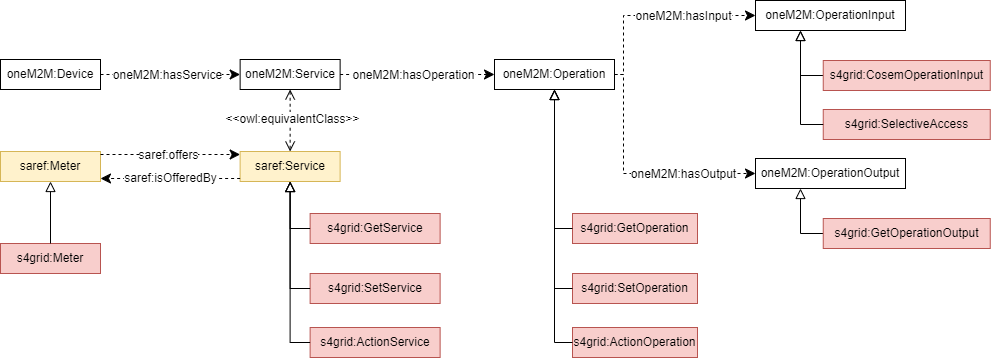

The diagram above was exported from draw.io. Its source (the exported page's mxGraphModel, read from the mxfile embedded in the PNG):
<mxGraphModel dx="1433" dy="1943" grid="1" gridSize="10" guides="1" tooltips="1" connect="1" arrows="1" fold="1" page="0" pageScale="1" pageWidth="827" pageHeight="1169" math="0" shadow="0">
  <root>
    <mxCell id="0" />
    <mxCell id="1" parent="0" />
    <mxCell id="2" value="oneM2M:OperationOutput" style="rounded=0;whiteSpace=wrap;html=1;snapToPoint=1;points=[[0.1,0],[0.2,0],[0.3,0],[0.4,0],[0.5,0],[0.6,0],[0.7,0],[0.8,0],[0.9,0],[0,0.1],[0,0.3],[0,0.5],[0,0.7],[0,0.9],[0.1,1],[0.2,1],[0.3,1],[0.4,1],[0.5,1],[0.6,1],[0.7,1],[0.8,1],[0.9,1],[1,0.1],[1,0.3],[1,0.5],[1,0.7],[1,0.9]];" vertex="1" parent="1">
      <mxGeometry x="785" y="-981" width="150" height="30" as="geometry" />
    </mxCell>
    <mxCell id="3" value="" style="endArrow=classic;html=1;endSize=8;arcSize=0;rounded=0;entryX=0;entryY=0.5;entryDx=0;entryDy=0;exitX=1;exitY=0.5;exitDx=0;exitDy=0;dashed=1;edgeStyle=orthogonalEdgeStyle;" edge="1" source="23" target="2" parent="1">
      <mxGeometry width="50" height="50" relative="1" as="geometry">
        <mxPoint x="1113" y="-1063" as="sourcePoint" />
        <mxPoint x="918" y="-798" as="targetPoint" />
        <Array as="points">
          <mxPoint x="653" y="-1065" />
          <mxPoint x="653" y="-966" />
        </Array>
      </mxGeometry>
    </mxCell>
    <mxCell id="4" value="&lt;div&gt;oneM2M:hasOutput&lt;/div&gt;" style="text;html=1;align=center;verticalAlign=middle;resizable=0;points=[];labelBackgroundColor=#ffffff;" vertex="1" connectable="0" parent="3">
      <mxGeometry x="-0.1269" relative="1" as="geometry">
        <mxPoint x="59" y="3" as="offset" />
      </mxGeometry>
    </mxCell>
    <mxCell id="5" value="oneM2M:OperationInput" style="rounded=0;whiteSpace=wrap;html=1;snapToPoint=1;points=[[0.1,0],[0.2,0],[0.3,0],[0.4,0],[0.5,0],[0.6,0],[0.7,0],[0.8,0],[0.9,0],[0,0.1],[0,0.3],[0,0.5],[0,0.7],[0,0.9],[0.1,1],[0.2,1],[0.3,1],[0.4,1],[0.5,1],[0.6,1],[0.7,1],[0.8,1],[0.9,1],[1,0.1],[1,0.3],[1,0.5],[1,0.7],[1,0.9]];" vertex="1" parent="1">
      <mxGeometry x="785" y="-1139" width="150" height="30" as="geometry" />
    </mxCell>
    <mxCell id="6" value="" style="endArrow=classic;html=1;endSize=8;arcSize=0;rounded=0;entryX=0;entryY=0.5;entryDx=0;entryDy=0;exitX=1;exitY=0.5;exitDx=0;exitDy=0;dashed=1;edgeStyle=orthogonalEdgeStyle;" edge="1" source="23" target="5" parent="1">
      <mxGeometry width="50" height="50" relative="1" as="geometry">
        <mxPoint x="1113" y="-1063" as="sourcePoint" />
        <mxPoint x="794.25" y="-324" as="targetPoint" />
        <Array as="points">
          <mxPoint x="653" y="-1065" />
          <mxPoint x="653" y="-1124" />
        </Array>
      </mxGeometry>
    </mxCell>
    <mxCell id="7" value="oneM2M:hasInput" style="text;html=1;align=center;verticalAlign=middle;resizable=0;points=[];labelBackgroundColor=#ffffff;" vertex="1" connectable="0" parent="6">
      <mxGeometry x="-0.1269" relative="1" as="geometry">
        <mxPoint x="40" as="offset" />
      </mxGeometry>
    </mxCell>
    <mxCell id="8" value="" style="endArrow=block;html=1;fontColor=#000099;exitX=0;exitY=0.5;exitDx=0;exitDy=0;endFill=0;entryX=0.3;entryY=1;entryDx=0;entryDy=0;endSize=8;arcSize=0;rounded=0;edgeStyle=orthogonalEdgeStyle;" edge="1" source="36" target="5" parent="1">
      <mxGeometry width="50" height="50" relative="1" as="geometry">
        <mxPoint x="860" y="-1079" as="sourcePoint" />
        <mxPoint x="1160.82" y="-954" as="targetPoint" />
      </mxGeometry>
    </mxCell>
    <mxCell id="9" value="saref:Meter" style="rounded=0;whiteSpace=wrap;html=1;snapToPoint=1;points=[[0.1,0],[0.2,0],[0.3,0],[0.4,0],[0.5,0],[0.6,0],[0.7,0],[0.8,0],[0.9,0],[0,0.1],[0,0.3],[0,0.5],[0,0.7],[0,0.9],[0.1,1],[0.2,1],[0.3,1],[0.4,1],[0.5,1],[0.6,1],[0.7,1],[0.8,1],[0.9,1],[1,0.1],[1,0.3],[1,0.5],[1,0.7],[1,0.9]];fillColor=#fff2cc;strokeColor=#d6b656;" vertex="1" parent="1">
      <mxGeometry x="30" y="-988" width="100" height="30" as="geometry" />
    </mxCell>
    <mxCell id="10" value="s4grid:Meter" style="rounded=0;whiteSpace=wrap;html=1;snapToPoint=1;points=[[0.1,0],[0.2,0],[0.3,0],[0.4,0],[0.5,0],[0.6,0],[0.7,0],[0.8,0],[0.9,0],[0,0.1],[0,0.3],[0,0.5],[0,0.7],[0,0.9],[0.1,1],[0.2,1],[0.3,1],[0.4,1],[0.5,1],[0.6,1],[0.7,1],[0.8,1],[0.9,1],[1,0.1],[1,0.3],[1,0.5],[1,0.7],[1,0.9]];fillColor=#f8cecc;strokeColor=#b85450;" vertex="1" parent="1">
      <mxGeometry x="30" y="-896" width="100" height="30" as="geometry" />
    </mxCell>
    <mxCell id="11" value="" style="endArrow=block;html=1;fontColor=#000099;exitX=0.5;exitY=0;exitDx=0;exitDy=0;endFill=0;endSize=8;arcSize=0;rounded=0;entryX=0.5;entryY=1;entryDx=0;entryDy=0;" edge="1" source="10" target="9" parent="1">
      <mxGeometry width="50" height="50" relative="1" as="geometry">
        <mxPoint x="245" y="-1151.5" as="sourcePoint" />
        <mxPoint x="200" y="-1196" as="targetPoint" />
      </mxGeometry>
    </mxCell>
    <mxCell id="12" value="oneM2M:Device" style="rounded=0;whiteSpace=wrap;html=1;snapToPoint=1;points=[[0.1,0],[0.2,0],[0.3,0],[0.4,0],[0.5,0],[0.6,0],[0.7,0],[0.8,0],[0.9,0],[0,0.1],[0,0.3],[0,0.5],[0,0.7],[0,0.9],[0.1,1],[0.2,1],[0.3,1],[0.4,1],[0.5,1],[0.6,1],[0.7,1],[0.8,1],[0.9,1],[1,0.1],[1,0.3],[1,0.5],[1,0.7],[1,0.9]];" vertex="1" parent="1">
      <mxGeometry x="30" y="-1080" width="100" height="30" as="geometry" />
    </mxCell>
    <mxCell id="13" value="saref:Service" style="rounded=0;whiteSpace=wrap;html=1;snapToPoint=1;points=[[0.1,0],[0.2,0],[0.3,0],[0.4,0],[0.5,0],[0.6,0],[0.7,0],[0.8,0],[0.9,0],[0,0.1],[0,0.3],[0,0.5],[0,0.7],[0,0.9],[0.1,1],[0.2,1],[0.3,1],[0.4,1],[0.5,1],[0.6,1],[0.7,1],[0.8,1],[0.9,1],[1,0.1],[1,0.3],[1,0.5],[1,0.7],[1,0.9]];fillColor=#fff2cc;strokeColor=#d6b656;" vertex="1" parent="1">
      <mxGeometry x="269.63" y="-988" width="100" height="30" as="geometry" />
    </mxCell>
    <mxCell id="14" value="" style="endArrow=classic;html=1;exitX=1;exitY=0.5;exitDx=0;exitDy=0;endSize=8;arcSize=0;rounded=0;entryX=0;entryY=0.5;entryDx=0;entryDy=0;dashed=1;" edge="1" source="12" target="20" parent="1">
      <mxGeometry width="50" height="50" relative="1" as="geometry">
        <mxPoint x="450" y="-973" as="sourcePoint" />
        <mxPoint x="638.75" y="-1126" as="targetPoint" />
      </mxGeometry>
    </mxCell>
    <mxCell id="15" value="&lt;div&gt;oneM2M:hasService&lt;/div&gt;" style="text;html=1;align=center;verticalAlign=middle;resizable=0;points=[];labelBackgroundColor=#ffffff;" vertex="1" connectable="0" parent="14">
      <mxGeometry x="-0.1269" relative="1" as="geometry">
        <mxPoint x="5" as="offset" />
      </mxGeometry>
    </mxCell>
    <mxCell id="16" value="s4grid:GetService" style="rounded=0;whiteSpace=wrap;html=1;snapToPoint=1;points=[[0.1,0],[0.2,0],[0.3,0],[0.4,0],[0.5,0],[0.6,0],[0.7,0],[0.8,0],[0.9,0],[0,0.1],[0,0.3],[0,0.5],[0,0.7],[0,0.9],[0.1,1],[0.2,1],[0.3,1],[0.4,1],[0.5,1],[0.6,1],[0.7,1],[0.8,1],[0.9,1],[1,0.1],[1,0.3],[1,0.5],[1,0.7],[1,0.9]];fillColor=#f8cecc;strokeColor=#b85450;" vertex="1" parent="1">
      <mxGeometry x="339.63" y="-926" width="130" height="30" as="geometry" />
    </mxCell>
    <mxCell id="17" value="" style="endArrow=block;html=1;fontColor=#000099;exitX=0;exitY=0.5;exitDx=0;exitDy=0;endFill=0;endSize=8;arcSize=0;rounded=0;entryX=0.5;entryY=1;entryDx=0;entryDy=0;edgeStyle=orthogonalEdgeStyle;" edge="1" source="16" target="13" parent="1">
      <mxGeometry width="50" height="50" relative="1" as="geometry">
        <mxPoint x="757.6300000000001" y="-1141" as="sourcePoint" />
        <mxPoint x="659.6300000000001" y="-1076" as="targetPoint" />
      </mxGeometry>
    </mxCell>
    <mxCell id="18" value="s4grid:SetService" style="rounded=0;whiteSpace=wrap;html=1;snapToPoint=1;points=[[0.1,0],[0.2,0],[0.3,0],[0.4,0],[0.5,0],[0.6,0],[0.7,0],[0.8,0],[0.9,0],[0,0.1],[0,0.3],[0,0.5],[0,0.7],[0,0.9],[0.1,1],[0.2,1],[0.3,1],[0.4,1],[0.5,1],[0.6,1],[0.7,1],[0.8,1],[0.9,1],[1,0.1],[1,0.3],[1,0.5],[1,0.7],[1,0.9]];fillColor=#f8cecc;strokeColor=#b85450;" vertex="1" parent="1">
      <mxGeometry x="339.63" y="-866" width="130" height="30" as="geometry" />
    </mxCell>
    <mxCell id="19" value="" style="endArrow=block;html=1;fontColor=#000099;exitX=0;exitY=0.5;exitDx=0;exitDy=0;endFill=0;entryX=0.5;entryY=1;entryDx=0;entryDy=0;endSize=8;arcSize=0;rounded=0;edgeStyle=orthogonalEdgeStyle;" edge="1" source="18" target="13" parent="1">
      <mxGeometry width="50" height="50" relative="1" as="geometry">
        <mxPoint x="349.63" y="-731" as="sourcePoint" />
        <mxPoint x="214.25" y="-851" as="targetPoint" />
      </mxGeometry>
    </mxCell>
    <mxCell id="20" value="oneM2M:Service" style="rounded=0;whiteSpace=wrap;html=1;snapToPoint=1;points=[[0.1,0],[0.2,0],[0.3,0],[0.4,0],[0.5,0],[0.6,0],[0.7,0],[0.8,0],[0.9,0],[0,0.1],[0,0.3],[0,0.5],[0,0.7],[0,0.9],[0.1,1],[0.2,1],[0.3,1],[0.4,1],[0.5,1],[0.6,1],[0.7,1],[0.8,1],[0.9,1],[1,0.1],[1,0.3],[1,0.5],[1,0.7],[1,0.9]];" vertex="1" parent="1">
      <mxGeometry x="269.63" y="-1080" width="100" height="30" as="geometry" />
    </mxCell>
    <mxCell id="21" value="" style="endArrow=open;html=1;fontColor=#000099;exitX=0.5;exitY=1;exitDx=0;exitDy=0;endFill=0;dashed=1;entryX=0.5;entryY=0;entryDx=0;entryDy=0;endSize=8;startArrow=open;startFill=0;startSize=8;rounded=0;" edge="1" source="20" target="13" parent="1">
      <mxGeometry width="50" height="50" relative="1" as="geometry">
        <mxPoint x="252.63" y="-991" as="sourcePoint" />
        <mxPoint x="252.63" y="-929" as="targetPoint" />
      </mxGeometry>
    </mxCell>
    <mxCell id="22" value="&amp;lt;&amp;lt;owl:equivalentClass&amp;gt;&amp;gt;" style="text;html=1;align=center;verticalAlign=middle;resizable=0;points=[];fontColor=#000000;labelBackgroundColor=#ffffff;" vertex="1" connectable="0" parent="21">
      <mxGeometry x="-0.3277" relative="1" as="geometry">
        <mxPoint x="2" y="8" as="offset" />
      </mxGeometry>
    </mxCell>
    <mxCell id="23" value="oneM2M:Operation" style="rounded=0;whiteSpace=wrap;html=1;snapToPoint=1;points=[[0.1,0],[0.2,0],[0.3,0],[0.4,0],[0.5,0],[0.6,0],[0.7,0],[0.8,0],[0.9,0],[0,0.1],[0,0.3],[0,0.5],[0,0.7],[0,0.9],[0.1,1],[0.2,1],[0.3,1],[0.4,1],[0.5,1],[0.6,1],[0.7,1],[0.8,1],[0.9,1],[1,0.1],[1,0.3],[1,0.5],[1,0.7],[1,0.9]];" vertex="1" parent="1">
      <mxGeometry x="524" y="-1080" width="120" height="30" as="geometry" />
    </mxCell>
    <mxCell id="24" value="" style="endArrow=classic;html=1;endSize=8;arcSize=0;rounded=0;entryX=0;entryY=0.5;entryDx=0;entryDy=0;exitX=1;exitY=0.5;exitDx=0;exitDy=0;dashed=1;" edge="1" source="20" target="23" parent="1">
      <mxGeometry width="50" height="50" relative="1" as="geometry">
        <mxPoint x="806.25" y="-1065" as="sourcePoint" />
        <mxPoint x="795.75" y="-948" as="targetPoint" />
      </mxGeometry>
    </mxCell>
    <mxCell id="25" value="&lt;div&gt;oneM2M:hasOperation&lt;/div&gt;" style="text;html=1;align=center;verticalAlign=middle;resizable=0;points=[];labelBackgroundColor=#ffffff;" vertex="1" connectable="0" parent="24">
      <mxGeometry x="-0.1269" relative="1" as="geometry">
        <mxPoint x="6" as="offset" />
      </mxGeometry>
    </mxCell>
    <mxCell id="26" value="s4grid:GetOperation" style="rounded=0;whiteSpace=wrap;html=1;snapToPoint=1;points=[[0.1,0],[0.2,0],[0.3,0],[0.4,0],[0.5,0],[0.6,0],[0.7,0],[0.8,0],[0.9,0],[0,0.1],[0,0.3],[0,0.5],[0,0.7],[0,0.9],[0.1,1],[0.2,1],[0.3,1],[0.4,1],[0.5,1],[0.6,1],[0.7,1],[0.8,1],[0.9,1],[1,0.1],[1,0.3],[1,0.5],[1,0.7],[1,0.9]];fillColor=#f8cecc;strokeColor=#b85450;" vertex="1" parent="1">
      <mxGeometry x="602.0000000000001" y="-926" width="125" height="30" as="geometry" />
    </mxCell>
    <mxCell id="27" value="" style="endArrow=block;html=1;fontColor=#000099;exitX=0;exitY=0.5;exitDx=0;exitDy=0;endFill=0;endSize=8;arcSize=0;rounded=0;edgeStyle=orthogonalEdgeStyle;entryX=0.5;entryY=1;entryDx=0;entryDy=0;" edge="1" source="26" target="23" parent="1">
      <mxGeometry width="50" height="50" relative="1" as="geometry">
        <mxPoint x="633.1300000000001" y="-1093" as="sourcePoint" />
        <mxPoint x="570.13" y="-1053" as="targetPoint" />
      </mxGeometry>
    </mxCell>
    <mxCell id="28" value="s4grid:SetOperation" style="rounded=0;whiteSpace=wrap;html=1;snapToPoint=1;points=[[0.1,0],[0.2,0],[0.3,0],[0.4,0],[0.5,0],[0.6,0],[0.7,0],[0.8,0],[0.9,0],[0,0.1],[0,0.3],[0,0.5],[0,0.7],[0,0.9],[0.1,1],[0.2,1],[0.3,1],[0.4,1],[0.5,1],[0.6,1],[0.7,1],[0.8,1],[0.9,1],[1,0.1],[1,0.3],[1,0.5],[1,0.7],[1,0.9]];fillColor=#f8cecc;strokeColor=#b85450;" vertex="1" parent="1">
      <mxGeometry x="602.0000000000001" y="-866" width="125" height="30" as="geometry" />
    </mxCell>
    <mxCell id="29" value="" style="endArrow=block;html=1;fontColor=#000099;exitX=0;exitY=0.5;exitDx=0;exitDy=0;endFill=0;entryX=0.5;entryY=1;entryDx=0;entryDy=0;endSize=8;arcSize=0;rounded=0;edgeStyle=orthogonalEdgeStyle;" edge="1" source="28" target="23" parent="1">
      <mxGeometry width="50" height="50" relative="1" as="geometry">
        <mxPoint x="616.6300000000001" y="-787" as="sourcePoint" />
        <mxPoint x="510.25" y="-937" as="targetPoint" />
      </mxGeometry>
    </mxCell>
    <mxCell id="30" value="" style="endArrow=classic;html=1;endSize=8;arcSize=0;rounded=0;entryX=0;entryY=0.1;entryDx=0;entryDy=0;exitX=1;exitY=0.1;exitDx=0;exitDy=0;dashed=1;" edge="1" source="9" target="13" parent="1">
      <mxGeometry width="50" height="50" relative="1" as="geometry">
        <mxPoint x="380" y="-1055" as="sourcePoint" />
        <mxPoint x="534" y="-1055" as="targetPoint" />
      </mxGeometry>
    </mxCell>
    <mxCell id="31" value="&lt;div&gt;&lt;font style=&quot;font-size: 12px;&quot;&gt;saref:offers&lt;/font&gt;&lt;/div&gt;" style="text;html=1;align=center;verticalAlign=middle;resizable=0;points=[];labelBackgroundColor=#ffffff;" vertex="1" connectable="0" parent="30">
      <mxGeometry x="-0.1269" relative="1" as="geometry">
        <mxPoint x="6" as="offset" />
      </mxGeometry>
    </mxCell>
    <mxCell id="32" value="" style="endArrow=classic;html=1;endSize=8;arcSize=0;rounded=0;entryX=1;entryY=0.9;entryDx=0;entryDy=0;exitX=0;exitY=0.9;exitDx=0;exitDy=0;dashed=1;" edge="1" source="13" target="9" parent="1">
      <mxGeometry width="50" height="50" relative="1" as="geometry">
        <mxPoint x="140" y="-975" as="sourcePoint" />
        <mxPoint x="280" y="-975" as="targetPoint" />
      </mxGeometry>
    </mxCell>
    <mxCell id="33" value="&lt;div&gt;saref:isOfferedBy&lt;/div&gt;" style="text;html=1;align=center;verticalAlign=middle;resizable=0;points=[];labelBackgroundColor=#ffffff;" vertex="1" connectable="0" parent="32">
      <mxGeometry x="-0.1269" relative="1" as="geometry">
        <mxPoint x="-9" y="-1" as="offset" />
      </mxGeometry>
    </mxCell>
    <mxCell id="34" value="" style="endArrow=block;html=1;fontColor=#000099;endFill=0;entryX=0.3;entryY=1;entryDx=0;entryDy=0;endSize=8;arcSize=0;rounded=0;exitX=0;exitY=0.5;exitDx=0;exitDy=0;edgeStyle=orthogonalEdgeStyle;" edge="1" source="35" target="2" parent="1">
      <mxGeometry width="50" height="50" relative="1" as="geometry">
        <mxPoint x="862.75" y="-923" as="sourcePoint" />
        <mxPoint x="862.75" y="-951" as="targetPoint" />
      </mxGeometry>
    </mxCell>
    <mxCell id="35" value="s4grid:GetOperationOutput" style="rounded=0;whiteSpace=wrap;html=1;snapToPoint=1;points=[[0.1,0],[0.2,0],[0.3,0],[0.4,0],[0.5,0],[0.6,0],[0.7,0],[0.8,0],[0.9,0],[0,0.1],[0,0.3],[0,0.5],[0,0.7],[0,0.9],[0.1,1],[0.2,1],[0.3,1],[0.4,1],[0.5,1],[0.6,1],[0.7,1],[0.8,1],[0.9,1],[1,0.1],[1,0.3],[1,0.5],[1,0.7],[1,0.9]];fillColor=#f8cecc;strokeColor=#b85450;" vertex="1" parent="1">
      <mxGeometry x="852.75" y="-921" width="167" height="30" as="geometry" />
    </mxCell>
    <mxCell id="36" value="s4grid:CosemOperationInput" style="rounded=0;whiteSpace=wrap;html=1;snapToPoint=1;points=[[0.1,0],[0.2,0],[0.3,0],[0.4,0],[0.5,0],[0.6,0],[0.7,0],[0.8,0],[0.9,0],[0,0.1],[0,0.3],[0,0.5],[0,0.7],[0,0.9],[0.1,1],[0.2,1],[0.3,1],[0.4,1],[0.5,1],[0.6,1],[0.7,1],[0.8,1],[0.9,1],[1,0.1],[1,0.3],[1,0.5],[1,0.7],[1,0.9]];fillColor=#f8cecc;strokeColor=#b85450;" vertex="1" parent="1">
      <mxGeometry x="852.75" y="-1079" width="167" height="30" as="geometry" />
    </mxCell>
    <mxCell id="37" value="s4grid:ActionOperation" style="rounded=0;whiteSpace=wrap;html=1;snapToPoint=1;points=[[0.1,0],[0.2,0],[0.3,0],[0.4,0],[0.5,0],[0.6,0],[0.7,0],[0.8,0],[0.9,0],[0,0.1],[0,0.3],[0,0.5],[0,0.7],[0,0.9],[0.1,1],[0.2,1],[0.3,1],[0.4,1],[0.5,1],[0.6,1],[0.7,1],[0.8,1],[0.9,1],[1,0.1],[1,0.3],[1,0.5],[1,0.7],[1,0.9]];fillColor=#f8cecc;strokeColor=#b85450;" vertex="1" parent="1">
      <mxGeometry x="602" y="-812" width="125" height="30" as="geometry" />
    </mxCell>
    <mxCell id="38" value="" style="endArrow=block;html=1;fontColor=#000099;exitX=0;exitY=0.5;exitDx=0;exitDy=0;endFill=0;entryX=0.5;entryY=1;entryDx=0;entryDy=0;endSize=8;arcSize=0;rounded=0;edgeStyle=orthogonalEdgeStyle;" edge="1" source="37" target="23" parent="1">
      <mxGeometry width="50" height="50" relative="1" as="geometry">
        <mxPoint x="612" y="-841" as="sourcePoint" />
        <mxPoint x="594" y="-1040" as="targetPoint" />
      </mxGeometry>
    </mxCell>
    <mxCell id="39" value="s4grid:ActionService" style="rounded=0;whiteSpace=wrap;html=1;snapToPoint=1;points=[[0.1,0],[0.2,0],[0.3,0],[0.4,0],[0.5,0],[0.6,0],[0.7,0],[0.8,0],[0.9,0],[0,0.1],[0,0.3],[0,0.5],[0,0.7],[0,0.9],[0.1,1],[0.2,1],[0.3,1],[0.4,1],[0.5,1],[0.6,1],[0.7,1],[0.8,1],[0.9,1],[1,0.1],[1,0.3],[1,0.5],[1,0.7],[1,0.9]];fillColor=#f8cecc;strokeColor=#b85450;" vertex="1" parent="1">
      <mxGeometry x="339.63" y="-812" width="130" height="30" as="geometry" />
    </mxCell>
    <mxCell id="40" value="" style="endArrow=block;html=1;fontColor=#000099;exitX=0;exitY=0.5;exitDx=0;exitDy=0;endFill=0;entryX=0.5;entryY=1;entryDx=0;entryDy=0;endSize=8;arcSize=0;rounded=0;edgeStyle=orthogonalEdgeStyle;" edge="1" source="39" target="13" parent="1">
      <mxGeometry width="50" height="50" relative="1" as="geometry">
        <mxPoint x="350" y="-841" as="sourcePoint" />
        <mxPoint x="330" y="-948" as="targetPoint" />
      </mxGeometry>
    </mxCell>
    <mxCell id="41" value="s4grid:SelectiveAccess" style="rounded=0;whiteSpace=wrap;html=1;snapToPoint=1;points=[[0.1,0],[0.2,0],[0.3,0],[0.4,0],[0.5,0],[0.6,0],[0.7,0],[0.8,0],[0.9,0],[0,0.1],[0,0.3],[0,0.5],[0,0.7],[0,0.9],[0.1,1],[0.2,1],[0.3,1],[0.4,1],[0.5,1],[0.6,1],[0.7,1],[0.8,1],[0.9,1],[1,0.1],[1,0.3],[1,0.5],[1,0.7],[1,0.9]];fillColor=#f8cecc;strokeColor=#b85450;" vertex="1" parent="1">
      <mxGeometry x="852.75" y="-1030" width="167" height="30" as="geometry" />
    </mxCell>
    <mxCell id="42" value="" style="endArrow=block;html=1;fontColor=#000099;exitX=0;exitY=0.5;exitDx=0;exitDy=0;endFill=0;entryX=0.3;entryY=1;entryDx=0;entryDy=0;endSize=8;arcSize=0;rounded=0;edgeStyle=orthogonalEdgeStyle;" edge="1" source="41" target="5" parent="1">
      <mxGeometry width="50" height="50" relative="1" as="geometry">
        <mxPoint x="862.75" y="-1054" as="sourcePoint" />
        <mxPoint x="839.75" y="-1099" as="targetPoint" />
      </mxGeometry>
    </mxCell>
  </root>
</mxGraphModel>